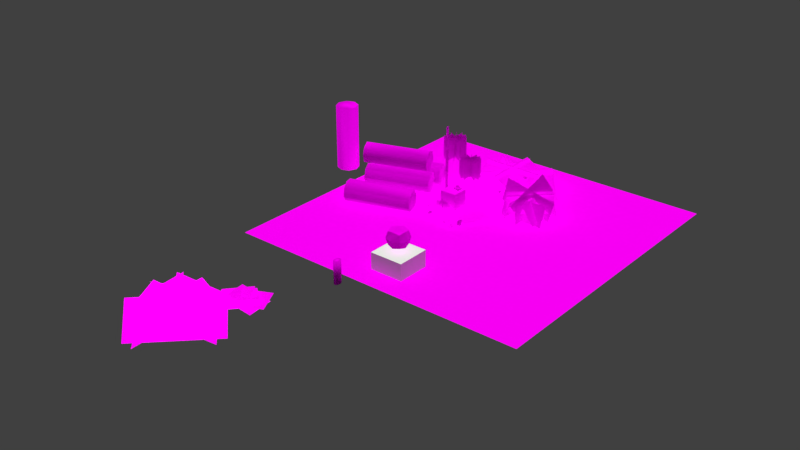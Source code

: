 # Source: core_flora_windblown.blend  (saved by Blender 2.79.0; exported with 4.5.12 LTS)
import bpy
from mathutils import Matrix  # noqa: F401  (used for matrix-valued properties, if any)

bpy.ops.wm.read_factory_settings(use_empty=True)
scene = bpy.context.scene
scene.name = 'Scene'

# ---- collections
col_collection_1 = bpy.data.collections.new('Collection 1'); scene.collection.children.link(col_collection_1)

# ---- images (referenced by path relative to the original .blend; pixels are not part of the script)
import os
ASSET_DIR = os.environ.get("B2B_ASSET_DIR", "")  # directory of the original .blend (textures are referenced by path, not embedded)
HERE = os.path.dirname(os.path.abspath(__file__))  # packed textures are extracted next to this script under _unpacked/

def load_image(name, relpath, width, height, colorspace="sRGB"):
    """Load a texture the original file referenced (path relative to the .blend, or extracted next to this script)."""
    p = next((c for c in (os.path.join(HERE, relpath), os.path.join(ASSET_DIR, relpath)) if relpath and os.path.exists(c)), "")
    if p:
        img = bpy.data.images.load(p, check_existing=True)
        img.name = name
    else:  # same state as the original file: an image datablock whose file is absent (Cycles renders it pink)
        img = bpy.data.images.new(name, width, height)
        img.source = "FILE"
        img.filepath = "//" + (relpath or name)
    img.colorspace_settings.name = colorspace
    return img
img_berry = load_image('Berry', 'red_berry.psd', 1024, 1024, 'sRGB')
img_grounddrygrass = load_image('GroundDryGrass', 'plant_water_dead.jpg', 1024, 1024, 'sRGB')
img_core_nature_kit_psd_001 = load_image('core_nature_kit.psd.001', 'core_nature_kit.psd', 1024, 1024, 'sRGB')
img_windblow = load_image('Windblow', 'feather_wand.psd', 1024, 1024, 'sRGB')
img_chain = load_image('Chain', 'chain.psd', 1024, 1024, 'sRGB')
img_crate = load_image('Crate', 'crate_side.psd', 1024, 1024, 'sRGB')
img_pinecone_psd_001 = load_image('pinecone.psd.001', 'pinecone.psd', 1024, 1024, 'sRGB')
img_core_nature_static_psd_001 = load_image('core_nature_static.psd.001', 'core_nature_static.psd', 1024, 1024, 'sRGB')
img_treebark = load_image('TreeBark', 'tree_oak_bark.psd', 1024, 1024, 'sRGB')
img_treerings = load_image('TreeRings', 'tree_rings.psd', 1024, 1024, 'sRGB')
img_core_nature_kit_psd_003 = load_image('core_nature_kit.psd.003', 'core_nature_kit.psd', 1024, 1024, 'sRGB')
img_core_nature_kit_psd_002 = load_image('core_nature_kit.psd.002', 'core_nature_kit.psd', 1024, 1024, 'sRGB')

# ---- materials (node trees are filled in below, after node groups)
mat_berry = bpy.data.materials.new('Berry')
mat_berry.alpha_threshold = 0.0
mat_berry.roughness = 0.5
mat_forestfloor = bpy.data.materials.new('ForestFloor')
mat_forestfloor.alpha_threshold = 0.0
mat_forestfloor.roughness = 0.5
mat_coreleaf_001 = bpy.data.materials.new('CoreLeaf.001')
mat_coreleaf_001.alpha_threshold = 0.0
mat_coreleaf_001.roughness = 0.5
mat_featherwandflower_001 = bpy.data.materials.new('FeatherWandFlower.001')
mat_featherwandflower_001.alpha_threshold = 0.0
mat_featherwandflower_001.roughness = 0.5
mat_chain = bpy.data.materials.new('Chain')
mat_chain.alpha_threshold = 0.0
mat_chain.diffuse_color = (0.8, 0.03095, 0.03832, 1.0)
mat_chain.specular_color = (1.0, 0.3026, 0.01843)
mat_chain.roughness = 0.5
mat_crate = bpy.data.materials.new('Crate')
mat_crate.alpha_threshold = 0.0
mat_crate.roughness = 0.5
mat_treepinecone = bpy.data.materials.new('TreePinecone')
mat_treepinecone.alpha_threshold = 0.0
mat_treepinecone.roughness = 0.5
mat_corenaturestatic = bpy.data.materials.new('CoreNatureStatic')
mat_corenaturestatic.alpha_threshold = 0.0
mat_corenaturestatic.roughness = 0.5
mat_treeoakbarkmat = bpy.data.materials.new('TreeOakBarkMat')
mat_treeoakbarkmat.alpha_threshold = 0.0
mat_treeoakbarkmat.roughness = 0.5
mat_treerings = bpy.data.materials.new('TreeRings')
mat_treerings.alpha_threshold = 0.0
mat_treerings.roughness = 0.5
mat_coreleaf = bpy.data.materials.new('CoreLeaf')
mat_coreleaf.alpha_threshold = 0.0
mat_coreleaf.roughness = 0.5
mat_coreleaf_002 = bpy.data.materials.new('CoreLeaf.002')
mat_coreleaf_002.alpha_threshold = 0.0
mat_coreleaf_002.roughness = 0.5
mat_material = bpy.data.materials.new('Material')
mat_material.alpha_threshold = 0.0
mat_material.roughness = 0.5

# ---- material node trees
mat_berry.use_nodes = True; mat_berry.node_tree.nodes.clear()
_N = mat_berry.node_tree.nodes; _L = mat_berry.node_tree.links
n0 = _N.new('ShaderNodeOutputMaterial'); n0.name = 'Material Output'; n0.location = (300, 300)
n1 = _N.new('ShaderNodeBsdfDiffuse'); n1.name = 'Diffuse BSDF'; n1.location = (10, 300)
n2 = _N.new('ShaderNodeTexImage'); n2.name = 'Image Texture'; n2.location = (-225, 318)
n2.width = 140
n2.image = img_berry
_L.new(n1.outputs[0], n0.inputs[0])
_L.new(n2.outputs[0], n1.inputs[0])
n0.is_active_output = True
mat_forestfloor.use_nodes = True; mat_forestfloor.node_tree.nodes.clear()
_N = mat_forestfloor.node_tree.nodes; _L = mat_forestfloor.node_tree.links
n0 = _N.new('ShaderNodeOutputMaterial'); n0.name = 'Material Output'; n0.location = (300, 300)
n1 = _N.new('ShaderNodeBsdfDiffuse'); n1.name = 'Diffuse BSDF'; n1.location = (10, 300)
n2 = _N.new('ShaderNodeTexImage'); n2.name = 'Image Texture'; n2.location = (-238, 346)
n2.width = 140
n2.image = img_grounddrygrass
_L.new(n1.outputs[0], n0.inputs[0])
_L.new(n2.outputs[0], n1.inputs[0])
n0.is_active_output = True
mat_coreleaf_001.use_nodes = True; mat_coreleaf_001.node_tree.nodes.clear()
_N = mat_coreleaf_001.node_tree.nodes; _L = mat_coreleaf_001.node_tree.links
n0 = _N.new('ShaderNodeBsdfDiffuse'); n0.name = 'Diffuse BSDF'; n0.location = (124, 248)
n1 = _N.new('ShaderNodeBsdfTransparent'); n1.name = 'Transparent BSDF'; n1.location = (126, 119)
n2 = _N.new('ShaderNodeOutputMaterial'); n2.name = 'Material Output'; n2.location = (508, 103)
n3 = _N.new('ShaderNodeMixShader'); n3.name = 'Mix Shader'; n3.location = (320, 107)
n4 = _N.new('ShaderNodeTexImage'); n4.name = 'Image Texture'; n4.location = (-79, 241)
n4.width = 138
n4.image = img_core_nature_kit_psd_001
_L.new(n4.outputs[0], n0.inputs[0])
_L.new(n1.outputs[0], n3.inputs[1])
_L.new(n0.outputs[0], n3.inputs[2])
_L.new(n3.outputs[0], n2.inputs[0])
_L.new(n4.outputs[1], n3.inputs[0])
n2.is_active_output = True
mat_featherwandflower_001.use_nodes = True; mat_featherwandflower_001.node_tree.nodes.clear()
_N = mat_featherwandflower_001.node_tree.nodes; _L = mat_featherwandflower_001.node_tree.links
n0 = _N.new('ShaderNodeBsdfDiffuse'); n0.name = 'Diffuse BSDF'; n0.location = (-105, 258)
n1 = _N.new('ShaderNodeOutputMaterial'); n1.name = 'Material Output'; n1.location = (354, 34)
n2 = _N.new('ShaderNodeTexImage'); n2.name = 'Image Texture'; n2.location = (-353, 222)
n2.width = 140
n2.image = img_windblow
n3 = _N.new('ShaderNodeBsdfTransparent'); n3.name = 'Transparent BSDF'; n3.location = (-76, -8)
n4 = _N.new('ShaderNodeMixShader'); n4.name = 'Mix Shader'; n4.location = (141, 50)
_L.new(n2.outputs[0], n0.inputs[0])
_L.new(n3.outputs[0], n4.inputs[1])
_L.new(n4.outputs[0], n1.inputs[0])
_L.new(n0.outputs[0], n4.inputs[2])
_L.new(n2.outputs[1], n4.inputs[0])
n1.is_active_output = True
mat_chain.use_nodes = True; mat_chain.node_tree.nodes.clear()
_N = mat_chain.node_tree.nodes; _L = mat_chain.node_tree.links
n0 = _N.new('ShaderNodeMixShader'); n0.name = 'Mix Shader'; n0.location = (205, 89)
n1 = _N.new('ShaderNodeTexImage'); n1.name = 'Image Texture'; n1.location = (-238, 312)
n1.width = 140
n1.image = img_chain
n2 = _N.new('ShaderNodeBsdfDiffuse'); n2.name = 'Diffuse BSDF'; n2.location = (-15, 369)
n3 = _N.new('ShaderNodeOutputMaterial'); n3.name = 'Material Output'; n3.location = (437, 222)
n4 = _N.new('ShaderNodeBsdfTransparent'); n4.name = 'Transparent BSDF'; n4.location = (-37, 37)
_L.new(n1.outputs[0], n2.inputs[0])
_L.new(n1.outputs[1], n0.inputs[0])
_L.new(n2.outputs[0], n0.inputs[2])
_L.new(n0.outputs[0], n3.inputs[0])
_L.new(n4.outputs[0], n0.inputs[1])
n3.is_active_output = True
mat_crate.use_nodes = True; mat_crate.node_tree.nodes.clear()
_N = mat_crate.node_tree.nodes; _L = mat_crate.node_tree.links
n0 = _N.new('ShaderNodeOutputMaterial'); n0.name = 'Material Output'; n0.location = (300, 300)
n1 = _N.new('ShaderNodeBsdfDiffuse'); n1.name = 'Diffuse BSDF'; n1.location = (10, 300)
n2 = _N.new('ShaderNodeTexImage'); n2.name = 'Image Texture'; n2.location = (-253, 304)
n2.width = 140
n2.image = img_crate
_L.new(n1.outputs[0], n0.inputs[0])
_L.new(n2.outputs[0], n1.inputs[0])
n0.is_active_output = True
mat_treepinecone.use_nodes = True; mat_treepinecone.node_tree.nodes.clear()
_N = mat_treepinecone.node_tree.nodes; _L = mat_treepinecone.node_tree.links
n0 = _N.new('ShaderNodeBsdfDiffuse'); n0.name = 'Diffuse BSDF'; n0.location = (-105, 258)
n1 = _N.new('ShaderNodeOutputMaterial'); n1.name = 'Material Output'; n1.location = (354, 34)
n2 = _N.new('ShaderNodeTexImage'); n2.name = 'Image Texture'; n2.location = (-353, 222)
n2.width = 140
n2.image = img_pinecone_psd_001
n3 = _N.new('ShaderNodeBsdfTransparent'); n3.name = 'Transparent BSDF'; n3.location = (-76, -8)
n4 = _N.new('ShaderNodeMixShader'); n4.name = 'Mix Shader'; n4.location = (141, 50)
_L.new(n2.outputs[0], n0.inputs[0])
_L.new(n3.outputs[0], n4.inputs[1])
_L.new(n4.outputs[0], n1.inputs[0])
_L.new(n0.outputs[0], n4.inputs[2])
_L.new(n2.outputs[1], n4.inputs[0])
n1.is_active_output = True
mat_corenaturestatic.use_nodes = True; mat_corenaturestatic.node_tree.nodes.clear()
_N = mat_corenaturestatic.node_tree.nodes; _L = mat_corenaturestatic.node_tree.links
n0 = _N.new('ShaderNodeOutputMaterial'); n0.name = 'Material Output'; n0.location = (300, 300)
n1 = _N.new('ShaderNodeBsdfDiffuse'); n1.name = 'Diffuse BSDF'; n1.location = (-145, 313)
n2 = _N.new('ShaderNodeBsdfTransparent'); n2.name = 'Transparent BSDF'; n2.location = (-140, 18)
n3 = _N.new('ShaderNodeTexImage'); n3.name = 'Image Texture'; n3.location = (-348, 300)
n3.width = 140
n3.image = img_core_nature_static_psd_001
n4 = _N.new('ShaderNodeMixShader'); n4.name = 'Mix Shader'; n4.location = (37, 153)
_L.new(n3.outputs[0], n1.inputs[0])
_L.new(n2.outputs[0], n4.inputs[1])
_L.new(n1.outputs[0], n4.inputs[2])
_L.new(n3.outputs[1], n4.inputs[0])
_L.new(n4.outputs[0], n0.inputs[0])
n0.is_active_output = True
mat_treeoakbarkmat.use_nodes = True; mat_treeoakbarkmat.node_tree.nodes.clear()
_N = mat_treeoakbarkmat.node_tree.nodes; _L = mat_treeoakbarkmat.node_tree.links
n0 = _N.new('ShaderNodeOutputMaterial'); n0.name = 'Material Output'; n0.location = (300, 300)
n1 = _N.new('ShaderNodeBsdfDiffuse'); n1.name = 'Diffuse BSDF'; n1.location = (10, 300)
n2 = _N.new('ShaderNodeTexImage'); n2.name = 'Image Texture'; n2.location = (-245, 290)
n2.width = 140
n2.image = img_treebark
_L.new(n1.outputs[0], n0.inputs[0])
_L.new(n2.outputs[0], n1.inputs[0])
n0.is_active_output = True
mat_treerings.use_nodes = True; mat_treerings.node_tree.nodes.clear()
_N = mat_treerings.node_tree.nodes; _L = mat_treerings.node_tree.links
n0 = _N.new('ShaderNodeOutputMaterial'); n0.name = 'Material Output'; n0.location = (300, 300)
n1 = _N.new('ShaderNodeBsdfDiffuse'); n1.name = 'Diffuse BSDF'; n1.location = (10, 300)
n2 = _N.new('ShaderNodeTexImage'); n2.name = 'Image Texture'; n2.location = (-219, 337)
n2.width = 140
n2.image = img_treerings
_L.new(n1.outputs[0], n0.inputs[0])
_L.new(n2.outputs[0], n1.inputs[0])
n0.is_active_output = True
mat_coreleaf.use_nodes = True; mat_coreleaf.node_tree.nodes.clear()
_N = mat_coreleaf.node_tree.nodes; _L = mat_coreleaf.node_tree.links
n0 = _N.new('ShaderNodeBsdfDiffuse'); n0.name = 'Diffuse BSDF'; n0.location = (124, 248)
n1 = _N.new('ShaderNodeBsdfTransparent'); n1.name = 'Transparent BSDF'; n1.location = (126, 119)
n2 = _N.new('ShaderNodeOutputMaterial'); n2.name = 'Material Output'; n2.location = (508, 103)
n3 = _N.new('ShaderNodeMixShader'); n3.name = 'Mix Shader'; n3.location = (320, 107)
n4 = _N.new('ShaderNodeTexImage'); n4.name = 'Image Texture'; n4.location = (-79, 241)
n4.width = 138
n4.image = img_core_nature_kit_psd_003
_L.new(n4.outputs[0], n0.inputs[0])
_L.new(n1.outputs[0], n3.inputs[1])
_L.new(n0.outputs[0], n3.inputs[2])
_L.new(n3.outputs[0], n2.inputs[0])
_L.new(n4.outputs[1], n3.inputs[0])
n2.is_active_output = True
mat_coreleaf_002.use_nodes = True; mat_coreleaf_002.node_tree.nodes.clear()
_N = mat_coreleaf_002.node_tree.nodes; _L = mat_coreleaf_002.node_tree.links
n0 = _N.new('ShaderNodeBsdfDiffuse'); n0.name = 'Diffuse BSDF'; n0.location = (124, 248)
n1 = _N.new('ShaderNodeBsdfTransparent'); n1.name = 'Transparent BSDF'; n1.location = (126, 119)
n2 = _N.new('ShaderNodeOutputMaterial'); n2.name = 'Material Output'; n2.location = (508, 103)
n3 = _N.new('ShaderNodeMixShader'); n3.name = 'Mix Shader'; n3.location = (320, 107)
n4 = _N.new('ShaderNodeTexImage'); n4.name = 'Image Texture'; n4.location = (-79, 241)
n4.width = 138
n4.image = img_core_nature_kit_psd_002
_L.new(n4.outputs[0], n0.inputs[0])
_L.new(n1.outputs[0], n3.inputs[1])
_L.new(n0.outputs[0], n3.inputs[2])
_L.new(n3.outputs[0], n2.inputs[0])
_L.new(n4.outputs[1], n3.inputs[0])
n2.is_active_output = True
mat_material.use_nodes = True; mat_material.node_tree.nodes.clear()
_N = mat_material.node_tree.nodes; _L = mat_material.node_tree.links
n0 = _N.new('ShaderNodeOutputMaterial'); n0.name = 'Material Output'; n0.location = (300, 300)
n1 = _N.new('ShaderNodeBsdfDiffuse'); n1.name = 'Diffuse BSDF'; n1.location = (10, 300)
_L.new(n1.outputs[0], n0.inputs[0])
n0.is_active_output = True

# ---- world
world_world = bpy.data.worlds.new('World'); scene.world = world_world
world_world.color = (0.05088, 0.05088, 0.05088)
world_world.use_sun_shadow = False
world_world.sun_shadow_jitter_overblur = 0.0
world_world.cycles.sampling_method = 'MANUAL'

# ---- lights
light_sun = bpy.data.lights.new('Sun', 'SUN')
light_sun.color = (0.9107, 1.0, 0.8795)
light_sun.transmission_factor = 0.0
light_sun.use_shadow = False
light_sun.angle = 0.5442
light_sun.energy = 3.0
light_sun.shadow_buffer_clip_start = 0.5
light_sun.shadow_soft_size = 0.279
light_sun.shadow_cascade_max_distance = 1000.0

# ---- meshes
me_cube_002 = bpy.data.meshes.new('Cube.002')
me_cube_002.from_pydata([(-1.5, -1.5, -1.5), (-1.5, -1.5, 1.5), (-1.5, 1.5, -1.5), (-1.5, 1.5, 1.5), (1.5, -1.5, -1.5), (1.5, -1.5, 1.5), (1.5, 1.5, -1.5), (1.5, 1.5, 1.5)], [], [(0, 1, 3, 2), (2, 3, 7, 6), (6, 7, 5, 4), (4, 5, 1, 0), (2, 6, 4, 0), (7, 3, 1, 5)])
me_cube_002.use_remesh_preserve_volume = False
me_cube_002.use_remesh_preserve_attributes = False
me_cube_002.use_mirror_vertex_groups = False
me_cube_002.update()
me_roundcube_002 = bpy.data.meshes.new('Roundcube.002')
me_roundcube_002.from_pydata([(0.5774, 0.5774, -0.5774), (0.0, 0.7071, -0.7071), (0.7071, 0.7071, 0.0), (0.0, 1.0, 0.0), (-0.5774, 0.5774, -0.5774), (-0.7071, 0.0, -0.7071), (-0.7071, 0.7071, 0.0), (-1.0, 0.0, 0.0), (-0.5774, -0.5774, -0.5774), (0.0, -0.7071, -0.7071), (-0.7071, -0.7071, 0.0), (0.0, -1.0, 0.0), (0.5774, -0.5774, -0.5774), (0.7071, 0.0, -0.7071), (0.7071, -0.7071, 0.0), (1.0, 0.0, 0.0), (0.0, 0.0, -1.0), (0.5774, 0.5774, 0.5774), (0.0, 0.7071, 0.7071), (-0.5774, 0.5774, 0.5774), (0.7071, 0.0, 0.7071), (0.0, 0.0, 1.0), (-0.7071, 0.0, 0.7071), (0.5774, -0.5774, 0.5774), (0.0, -0.7071, 0.7071), (-0.5774, -0.5774, 0.5774)], [], [(0, 1, 3, 2), (1, 4, 6, 3), (2, 3, 18, 17), (3, 6, 19, 18), (4, 5, 7, 6), (5, 8, 10, 7), (6, 7, 22, 19), (7, 10, 25, 22), (8, 9, 11, 10), (9, 12, 14, 11), (10, 11, 24, 25), (11, 14, 23, 24), (12, 13, 15, 14), (13, 0, 2, 15), (14, 15, 20, 23), (15, 2, 17, 20), (12, 9, 16, 13), (9, 8, 5, 16), (13, 16, 1, 0), (16, 5, 4, 1), (17, 18, 21, 20), (18, 19, 22, 21), (20, 21, 24, 23), (21, 22, 25, 24)])
_uv = me_roundcube_002.uv_layers.new(name='FinalBake')
_uv.uv.foreach_set('vector', [0.2939, 0.3727, 0.3477, 0.4403, 0.2599, 0.4857, 0.2096, 0.4066, 0.3477, 0.4403, 0.3853, 0.5163, 0.3103, 0.5648, 0.2599, 0.4857, 0.2096, 0.4066, 0.2599, 0.4857, 0.1722, 0.5311, 0.1346, 0.4551, 0.2599, 0.4857, 0.3103, 0.5648, 0.226, 0.5987, 0.1722, 0.5311, 0.3853, 0.5163, 0.5073, 0.5461, 0.3908, 0.6913, 0.3103, 0.5648, 0.5075, 0.5461, 0.6208, 0.4956, 0.7048, 0.5301, 0.6529, 0.6682, 0.3103, 0.5648, 0.3908, 0.6913, 0.193, 0.7087, 0.226, 0.5987, 0.6529, 0.6682, 0.7048, 0.5301, 0.7948, 0.5487, 0.8507, 0.6508, 0.6208, 0.4956, 0.6414, 0.4145, 0.7372, 0.4437, 0.7048, 0.5301, 0.6414, 0.4145, 0.6797, 0.3388, 0.7697, 0.3574, 0.7372, 0.4437, 0.7048, 0.5301, 0.7372, 0.4437, 0.833, 0.473, 0.7948, 0.5487, 0.7372, 0.4437, 0.7697, 0.3574, 0.8537, 0.3919, 0.833, 0.473, 0.6797, 0.3388, 0.6237, 0.2366, 0.8215, 0.2192, 0.7697, 0.3574, 0.3269, 0.2627, 0.2939, 0.3727, 0.2096, 0.4066, 0.1291, 0.2801, 0.7697, 0.3574, 0.8215, 0.2192, 0.967, 0.3414, 0.8537, 0.3919, 0.1291, 0.2801, 0.2096, 0.4066, 0.1346, 0.4551, 0.01258, 0.4253, 0.6797, 0.3388, 0.6414, 0.4145, 0.4882, 0.3677, 0.6237, 0.2366, 0.6414, 0.4145, 0.6208, 0.4956, 0.5075, 0.5461, 0.4882, 0.3677, 0.3269, 0.2627, 0.488, 0.3677, 0.3477, 0.4403, 0.2939, 0.3727, 0.488, 0.3677, 0.5073, 0.5461, 0.3853, 0.5163, 0.3477, 0.4403, 0.1346, 0.4551, 0.1722, 0.5311, 0.03188, 0.6037, 0.01258, 0.4253, 0.1722, 0.5311, 0.226, 0.5987, 0.193, 0.7087, 0.03188, 0.6037, 0.967, 0.3414, 0.9863, 0.5197, 0.833, 0.473, 0.8537, 0.3919, 0.9863, 0.5197, 0.8507, 0.6508, 0.7948, 0.5487, 0.833, 0.473])
_uv.active_render = True
_uv = me_roundcube_002.uv_layers.new(name='S1')
_uv.uv.foreach_set('vector', [0.7082, 0.1833, 0.7571, 0.1344, 0.8675, 0.4008, 0.7571, 0.4008, 0.3477, 0.4403, 0.3853, 0.5163, 0.3103, 0.5648, 0.2599, 0.4857, 0.7571, 0.4008, 0.8675, 0.4008, 0.7571, 0.6672, 0.7082, 0.6183, 0.2599, 0.4857, 0.3103, 0.5648, 0.226, 0.5987, 0.1722, 0.5311, 0.3853, 0.5163, 0.5073, 0.5461, 0.3908, 0.6913, 0.3103, 0.5648, 0.5075, 0.5461, 0.6208, 0.4956, 0.7048, 0.5301, 0.6529, 0.6682, 0.3103, 0.5648, 0.3908, 0.6913, 0.193, 0.7087, 0.226, 0.5987, 0.6529, 0.6682, 0.7048, 0.5301, 0.7948, 0.5487, 0.8507, 0.6508, 0.6208, 0.4956, 0.6414, 0.4145, 0.7372, 0.4437, 0.7048, 0.5301, 0.2243, 0.1344, 0.2732, 0.1833, 0.2243, 0.4008, 0.1139, 0.4008, 0.7048, 0.5301, 0.7372, 0.4437, 0.833, 0.473, 0.7948, 0.5487, 0.1139, 0.4008, 0.2243, 0.4008, 0.2732, 0.6183, 0.2243, 0.6672, 0.2732, 0.1833, 0.4907, 0.1344, 0.4907, 0.4008, 0.2243, 0.4008, 0.4907, 0.1344, 0.7082, 0.1833, 0.7571, 0.4008, 0.4907, 0.4008, 0.2243, 0.4008, 0.4907, 0.4008, 0.4907, 0.6672, 0.2732, 0.6183, 0.4907, 0.4008, 0.7571, 0.4008, 0.7082, 0.6183, 0.4907, 0.6672, 0.2732, 0.1833, 0.2243, 0.1344, 0.4907, 0.02402, 0.4907, 0.1344, 0.6414, 0.4145, 0.6208, 0.4956, 0.5075, 0.5461, 0.4882, 0.3677, 0.4907, 0.1344, 0.4907, 0.02402, 0.7571, 0.1344, 0.7082, 0.1833, 0.488, 0.3677, 0.5073, 0.5461, 0.3853, 0.5163, 0.3477, 0.4403, 0.7082, 0.6183, 0.7571, 0.6672, 0.4907, 0.7776, 0.4907, 0.6672, 0.1722, 0.5311, 0.226, 0.5987, 0.193, 0.7087, 0.03188, 0.6037, 0.4907, 0.6672, 0.4907, 0.7776, 0.2243, 0.6672, 0.2732, 0.6183, 0.9863, 0.5197, 0.8507, 0.6508, 0.7948, 0.5487, 0.833, 0.473])
me_roundcube_002.materials.append(mat_berry)
me_roundcube_002.use_remesh_preserve_volume = False
me_roundcube_002.use_remesh_preserve_attributes = False
me_roundcube_002.use_mirror_vertex_groups = False
me_roundcube_002.update()
me_roundcube = bpy.data.meshes.new('Roundcube')
me_roundcube.from_pydata([(0.08308, 0.08308, -0.1235), (2.588e-09, 0.1106, -0.1364), (0.1273, 0.1057, -0.01381), (-0.001988, 0.1549, -0.02057), (-0.08308, 0.08308, -0.1235), (-0.1191, 3.61e-09, -0.1359), (-0.1081, 0.1104, -0.003368), (-0.1655, -0.001952, -0.01533), (-0.08308, -0.08308, -0.1235), (2.588e-09, -0.1106, -0.1364), (-0.1303, -0.1303, 6.293e-09), (2.051e-09, -0.1701, -0.01565), (0.08308, -0.08308, -0.1235), (0.1191, 3.61e-09, -0.1359), (0.1303, -0.1303, 6.293e-09), (0.1701, 3.157e-09, -0.01565), (2.051e-09, 3.157e-09, -0.192), (0.08909, 0.07665, 0.08781), (-0.009998, 0.1159, 0.1132), (-0.1091, 0.07665, 0.08781), (0.1284, -0.02244, 0.1132), (-0.009998, -0.02244, 0.1711), (-0.1354, -0.01722, 0.115), (0.08909, -0.1215, 0.08781), (-0.01354, -0.145, 0.1045), (-0.1062, -0.117, 0.07851)], [], [(0, 1, 3, 2), (1, 4, 6, 3), (2, 3, 18, 17), (3, 6, 19, 18), (4, 5, 7, 6), (5, 8, 10, 7), (6, 7, 22, 19), (7, 10, 25, 22), (8, 9, 11, 10), (9, 12, 14, 11), (10, 11, 24, 25), (11, 14, 23, 24), (12, 13, 15, 14), (13, 0, 2, 15), (14, 15, 20, 23), (15, 2, 17, 20), (12, 9, 16, 13), (9, 8, 5, 16), (13, 16, 1, 0), (16, 5, 4, 1), (17, 18, 21, 20), (18, 19, 22, 21), (20, 21, 24, 23), (21, 22, 25, 24)])
me_roundcube.polygons.foreach_set('use_smooth', [True] * 24)
_uv = me_roundcube.uv_layers.new(name='UVMap')
_uv.uv.foreach_set('vector', [0.4517, 0.1861, 0.5615, 0.2363, 0.4938, 0.3693, 0.3492, 0.3224, 0.5615, 0.2363, 0.6753, 0.2787, 0.6274, 0.4375, 0.4938, 0.3693, 0.3492, 0.3224, 0.4938, 0.3693, 0.4189, 0.5163, 0.2904, 0.4571, 0.4938, 0.3693, 0.6274, 0.4375, 0.5524, 0.5655, 0.4189, 0.5163, 0.6753, 0.2787, 0.8336, 0.2435, 0.8561, 0.4893, 0.6274, 0.4375, 0.3898, 0.05202, 0.4639, 0.1843, 0.3606, 0.3218, 0.1663, 0.1981, 0.6274, 0.4375, 0.8561, 0.4893, 0.6433, 0.7282, 0.5524, 0.5655, 0.1663, 0.1981, 0.3606, 0.3218, 0.3012, 0.4577, 0.1034, 0.5018, 0.4639, 0.1843, 0.5747, 0.2349, 0.5063, 0.3691, 0.3606, 0.3218, 0.5747, 0.2349, 0.6895, 0.2777, 0.6411, 0.4379, 0.5063, 0.3691, 0.3606, 0.3218, 0.5063, 0.3691, 0.4308, 0.5174, 0.3012, 0.4577, 0.5063, 0.3691, 0.6411, 0.4379, 0.5654, 0.567, 0.4308, 0.5174, 0.6895, 0.2777, 0.8491, 0.2422, 0.8718, 0.4902, 0.6411, 0.4379, 0.3782, 0.05495, 0.4517, 0.1861, 0.3492, 0.3224, 0.1567, 0.1997, 0.6411, 0.4379, 0.8718, 0.4902, 0.6572, 0.7311, 0.5654, 0.567, 0.1567, 0.1997, 0.3492, 0.3224, 0.2904, 0.4571, 0.09429, 0.5009, 0.6895, 0.2777, 0.5747, 0.2349, 0.664, 0.05961, 0.8491, 0.2422, 0.5747, 0.2349, 0.4639, 0.1843, 0.3898, 0.05202, 0.664, 0.05961, 0.3782, 0.05495, 0.6501, 0.06247, 0.5615, 0.2363, 0.4517, 0.1861, 0.6501, 0.06247, 0.8336, 0.2435, 0.6753, 0.2787, 0.5615, 0.2363, 0.2904, 0.4571, 0.4189, 0.5163, 0.3109, 0.7282, 0.09429, 0.5009, 0.4189, 0.5163, 0.5524, 0.5655, 0.6433, 0.7282, 0.3109, 0.7282, 0.6572, 0.7311, 0.3219, 0.7311, 0.4308, 0.5174, 0.5654, 0.567, 0.3219, 0.7311, 0.1034, 0.5018, 0.3012, 0.4577, 0.4308, 0.5174])
me_roundcube.materials.append(mat_berry)
me_roundcube.use_remesh_preserve_volume = False
me_roundcube.use_remesh_preserve_attributes = False
me_roundcube.use_mirror_vertex_groups = False
me_roundcube.update()
me_plane_028 = bpy.data.meshes.new('Plane.028')
me_plane_028.from_pydata([(-1.0, -1.0, 0.0), (1.0, -1.0, 0.0), (-1.0, 1.0, 0.0), (1.0, 1.0, 0.0)], [], [(0, 1, 3, 2)])
_uv = me_plane_028.uv_layers.new(name='UVMap')
_uv.uv.foreach_set('vector', [-1.163, -1.163, 2.163, -1.163, 2.163, 2.163, -1.163, 2.163])
me_plane_028.materials.append(mat_forestfloor)
me_plane_028.use_remesh_preserve_volume = False
me_plane_028.use_remesh_preserve_attributes = False
me_plane_028.use_mirror_vertex_groups = False
me_plane_028.update()
me_bushhidemesh_001 = bpy.data.meshes.new('BushHideMesh.001')
me_bushhidemesh_001.from_pydata([(-0.06283, 3.359, 2.396), (3.215, -0.547, 2.396), (-1.593, 2.075, 4.393), (1.685, -1.831, 4.393), (-0.1365, -3.359, 2.396), (-3.414, 0.547, 2.396), (1.394, -2.075, 4.393), (-1.884, 1.831, 4.393), (3.259, -0.03683, 2.396), (-0.6467, -3.314, 2.396), (1.975, 1.493, 4.393), (-1.93, -1.784, 4.393), (2.45, -2.989, 1.396), (-2.649, -2.989, 1.396), (2.45, -0.9912, 3.393), (-2.649, -0.9912, 3.393), (-3.459, 0.03683, 2.396), (0.4473, 3.314, 2.396), (-2.175, -1.493, 4.393), (1.731, 1.784, 4.393), (2.889, 2.549, 1.396), (2.889, -2.549, 1.396), (0.8916, 2.549, 3.393), (0.8916, -2.549, 3.393), (-2.649, 2.989, 1.396), (2.45, 2.989, 1.396), (-2.649, 0.9912, 3.393), (2.45, 0.9912, 3.393), (2.794, 0.4928, 0.05316), (-1.112, -2.785, 0.05316), (3.446, -0.2847, 2.689), (-0.4596, -3.562, 2.689), (-3.662, 0.3599, 2.689), (-0.3844, -3.546, 2.689), (-2.884, 1.012, 0.05316), (0.3932, -2.893, 0.05316), (-3.088, -2.549, 1.396), (-3.088, 2.549, 1.396), (-1.091, -2.549, 3.393), (-1.091, 2.549, 3.393), (-0.5925, 2.893, 0.05316), (2.685, -1.012, 0.05316), (0.1851, 3.546, 2.689), (3.462, -0.3599, 2.689), (-2.993, -0.4928, 0.05316), (0.9127, 2.785, 0.05316), (-3.646, 0.2847, 2.689), (0.2603, 3.562, 2.689)], [], [(0, 2, 3, 1), (4, 6, 7, 5), (8, 10, 11, 9), (12, 14, 15, 13), (16, 18, 19, 17), (20, 22, 23, 21), (24, 26, 27, 25), (28, 30, 31, 29), (35, 33, 32, 34), (36, 38, 39, 37), (40, 42, 43, 41), (44, 46, 47, 45)])
me_bushhidemesh_001.polygons.foreach_set('use_smooth', [True] * 12)
_uv = me_bushhidemesh_001.uv_layers.new(name='UVMap')
_uv.uv.foreach_set('vector', [0.002169, 0.9378, 0.002169, 1.001, 0.1207, 1.001, 0.1207, 0.9378, 0.002169, 0.9378, 0.002169, 1.001, 0.1207, 1.001, 0.1207, 0.9378, 0.002169, 0.9378, 0.002169, 1.001, 0.1207, 1.001, 0.1207, 0.9378, 0.002169, 0.9378, 0.002169, 1.001, 0.1207, 1.001, 0.1207, 0.9378, 0.002169, 0.9378, 0.002169, 1.001, 0.1207, 1.001, 0.1207, 0.9378, 0.002169, 0.9378, 0.002169, 1.001, 0.1207, 1.001, 0.1207, 0.9378, 0.002169, 0.9378, 0.002169, 1.001, 0.1207, 1.001, 0.1207, 0.9378, 0.002169, 0.9378, 0.002169, 1.001, 0.1207, 1.001, 0.1207, 0.9378, 0.002169, 0.9378, 0.002169, 1.001, 0.1207, 1.001, 0.1207, 0.9378, 0.002169, 0.9378, 0.002169, 1.001, 0.1207, 1.001, 0.1207, 0.9378, 0.002169, 0.9378, 0.002169, 1.001, 0.1207, 1.001, 0.1207, 0.9378, 0.002169, 0.9378, 0.002169, 1.001, 0.1207, 1.001, 0.1207, 0.9378])
me_bushhidemesh_001.materials.append(mat_coreleaf_001)
me_bushhidemesh_001.use_remesh_preserve_volume = False
me_bushhidemesh_001.use_remesh_preserve_attributes = False
me_bushhidemesh_001.use_mirror_vertex_groups = False
me_bushhidemesh_001.update()
me_plane_024 = bpy.data.meshes.new('Plane.024')
me_plane_024.from_pydata([(1.0, 1.192e-07, -1.0), (-1.0, 1.192e-07, -1.0), (1.0, 0.0, 1.0), (-1.0, 0.0, 1.0), (1.192e-07, -1.0, -1.0), (5.96e-08, 1.0, -1.0), (5.96e-08, -1.0, 1.0), (1.243e-14, 1.0, 1.0), (-0.5, -0.866, -1.0), (0.5, 0.866, -1.0), (-0.5, -0.866, 1.0), (0.5, 0.866, 1.0), (0.866, -0.5, -1.0), (-0.866, 0.5, -1.0), (0.866, -0.5, 1.0), (-0.866, 0.5, 1.0), (0.866, 0.5, -1.0), (-0.866, -0.5, -1.0), (0.866, 0.5, 1.0), (-0.866, -0.5, 1.0), (-0.5, 0.866, -1.0), (0.5, -0.866, -1.0), (-0.5, 0.866, 1.0), (0.5, -0.866, 1.0)], [], [(3, 2, 0, 1), (7, 6, 4, 5), (11, 10, 8, 9), (15, 14, 12, 13), (19, 18, 16, 17), (23, 22, 20, 21)])
_uv = me_plane_024.uv_layers.new(name='UVMap')
_uv.uv.foreach_set('vector', [1.0, 1.0, 0.0, 0.9823, 0.0, 0.0, 1.0, 0.01771, 1.0, 1.0, 0.0, 0.9823, 0.0, 0.0, 1.0, 0.01771, 1.0, 1.0, 0.0, 0.9823, 0.0, 0.0, 1.0, 0.01771, 1.0, 1.0, 0.0, 0.9823, 0.0, 0.0, 1.0, 0.01771, 1.0, 1.0, 0.0, 0.9823, 0.0, 0.0, 1.0, 0.01771, 1.0, 1.0, 0.0, 0.9823, 0.0, 0.0, 1.0, 0.01771])
me_plane_024.materials.append(mat_featherwandflower_001)
me_plane_024.use_remesh_preserve_volume = False
me_plane_024.use_remesh_preserve_attributes = False
me_plane_024.use_mirror_vertex_groups = False
me_plane_024.update()
me_plane_002 = bpy.data.meshes.new('Plane.002')
me_plane_002.from_pydata([(-0.1408, -7.55e-08, 0.9974), (0.1408, -7.55e-08, 0.9974), (-0.1408, 7.55e-08, -1.003), (0.1408, 7.55e-08, -1.003), (-7.153e-08, 0.1408, 1.205), (-8.345e-08, -0.1408, 1.205), (8.345e-08, 0.1408, -0.7952), (7.153e-08, -0.1408, -0.7952), (-0.1408, -7.55e-08, 0.9974), (0.1408, -7.55e-08, 0.9974), (-0.1408, 7.55e-08, -1.003), (0.1408, 7.55e-08, -1.003), (-7.153e-08, 0.1408, 1.205), (-8.345e-08, -0.1408, 1.205), (8.345e-08, 0.1408, -0.7952), (7.153e-08, -0.1408, -0.7952)], [], [(0, 1, 3, 2), (4, 5, 7, 6), (8, 10, 11, 9), (12, 14, 15, 13)])
_uv = me_plane_002.uv_layers.new(name='UVMap')
_uv.uv.foreach_set('vector', [0.0, 1.0, 1.0, 1.0, 1.0, 0.0, 0.0, 0.0, 0.0, 1.0, 1.0, 1.0, 1.0, 0.0, 0.0, 0.0, 0.0, 1.0, 0.0, 0.0, 1.0, 0.0, 1.0, 1.0, 0.0, 1.0, 0.0, 0.0, 1.0, 0.0, 1.0, 1.0])
me_plane_002.materials.append(mat_chain)
me_plane_002.use_remesh_preserve_volume = False
me_plane_002.use_remesh_preserve_attributes = False
me_plane_002.use_mirror_vertex_groups = False
me_plane_002.update()
me_cube = bpy.data.meshes.new('Cube')
me_cube.from_pydata([(-0.6, -0.6, -1.0), (-0.6, -0.6, 0.2), (-0.6, 0.6, -1.0), (-0.6, 0.6, 0.2), (0.6, -0.6, -1.0), (0.6, -0.6, 0.2), (0.6, 0.6, -1.0), (0.6, 0.6, 0.2)], [], [(0, 1, 3, 2), (2, 3, 7, 6), (6, 7, 5, 4), (4, 5, 1, 0), (2, 6, 4, 0), (7, 3, 1, 5)])
_uv = me_cube.uv_layers.new(name='UVMap')
_uv.uv.foreach_set('vector', [0.0, 0.0, 0.0, 1.0, 1.0, 1.0, 1.0, 0.0, 1.0, 0.0, 1.0, 1.0, 0.0, 1.0, 0.0, 0.0, 1.0, 0.0, 1.0, 1.0, 0.0, 1.0, 0.0, 0.0, 1.0, 0.0, 1.0, 1.0, 0.0, 1.0, 0.0, 0.0, 0.0, 0.0, 1.0, 0.0, 1.0, 1.0, 0.0, 1.0, 1.0, 1.0, 0.0, 1.0, 0.0, 0.0, 1.0, 0.0])
me_cube.materials.append(mat_crate)
me_cube.use_remesh_preserve_volume = False
me_cube.use_remesh_preserve_attributes = False
me_cube.use_mirror_vertex_groups = False
me_cube.update()
me_plane_003 = bpy.data.meshes.new('Plane.003')
me_plane_003.from_pydata([(1.495e-08, -0.5086, 0.262), (1.458e-08, 0.003829, 0.201), (0.4438, -0.2524, 0.262), (0.4438, 0.26, 0.262), (-3.087e-08, 0.5162, 0.262), (-0.4438, 0.26, 0.262), (-0.4438, -0.2524, 0.262), (1.313e-08, -0.5065, 0.3278), (1.458e-08, 0.003829, -0.03635), (0.442, -0.2513, 0.3278), (0.442, 0.259, 0.3278), (-3.249e-08, 0.5142, 0.3278), (-0.442, 0.259, 0.3278), (-0.442, -0.2513, 0.3278), (-0.4905, -0.03109, 0.4674), (-0.3413, 0.4304, 0.4674), (0.2598, 0.4729, 0.4674), (0.4946, 0.03864, 0.4674), (0.3455, -0.4228, 0.4674), (0.001636, 0.003462, 0.1902), (-0.2557, -0.4654, 0.4674), (-0.02094, 0.3844, 0.6329), (0.3425, 0.2703, 0.6329), (0.3702, -0.2062, 0.6329), (0.02342, -0.3791, 0.6329), (-0.34, -0.2651, 0.6329), (0.002255, 0.002321, 0.2244), (-0.3677, 0.2114, 0.6329), (-0.1454, -0.218, 0.6814), (-0.2392, -0.002226, 0.6814), (-0.09233, 0.2182, 0.6814), (0.1483, 0.2229, 0.6814), (0.2421, 0.007152, 0.6814), (0.002049, -5.077e-05, 0.272), (0.09528, -0.2133, 0.6814), (-0.02094, 0.3844, 0.6329), (0.3425, 0.2703, 0.6329), (0.3702, -0.2062, 0.6329), (0.02342, -0.3791, 0.6329), (-0.34, -0.2651, 0.6329), (0.002255, 0.002321, 0.2244), (-0.3677, 0.2114, 0.6329), (-0.1522, -0.2283, 0.6833), (-0.2504, -0.002445, 0.6833), (-0.09671, 0.2283, 0.6833), (0.1552, 0.2332, 0.6833), (0.2534, 0.007371, 0.6833), (0.002049, -5.077e-05, 0.272), (0.09966, -0.2234, 0.6833), (-0.4905, -0.03109, 0.4674), (-0.3413, 0.4304, 0.4674), (0.2598, 0.4729, 0.4674), (0.4946, 0.03864, 0.4674), (0.3455, -0.4228, 0.4674), (0.001636, 0.003462, 0.1902), (-0.2557, -0.4654, 0.4674)], [], [(0, 2, 1), (2, 3, 1), (3, 4, 1), (5, 6, 1), (6, 0, 1), (4, 5, 1), (7, 8, 9), (9, 8, 10), (10, 8, 11), (12, 8, 13), (13, 8, 7), (11, 8, 12), (20, 18, 19), (18, 17, 19), (17, 16, 19), (15, 14, 19), (14, 20, 19), (16, 15, 19), (27, 25, 26), (25, 24, 26), (24, 23, 26), (22, 21, 26), (21, 27, 26), (23, 22, 26), (34, 32, 33), (32, 31, 33), (31, 30, 33), (29, 28, 33), (28, 34, 33), (30, 29, 33), (41, 40, 39), (39, 40, 38), (38, 40, 37), (36, 40, 35), (35, 40, 41), (37, 40, 36), (48, 47, 46), (46, 47, 45), (45, 47, 44), (43, 47, 42), (42, 47, 48), (44, 47, 43), (55, 54, 53), (53, 54, 52), (52, 54, 51), (50, 54, 49), (49, 54, 55), (51, 54, 50)])
me_plane_003.polygons.foreach_set('use_smooth', [True] * 48)
_uv = me_plane_003.uv_layers.new(name='UVMap')
_uv.uv.foreach_set('vector', [0.0, 0.752, 0.1289, 0.9707, 0.2559, 0.752, 0.1289, 0.9707, 0.3828, 0.9707, 0.2559, 0.752, 0.3828, 0.9707, 0.5117, 0.752, 0.2559, 0.752, 0.3828, 0.5312, 0.1289, 0.5312, 0.2559, 0.752, 0.1289, 0.5312, 0.0, 0.752, 0.2559, 0.752, 0.5117, 0.752, 0.3828, 0.5312, 0.2559, 0.752, 0.873, 0.5312, 0.7461, 0.7246, 0.6152, 0.5312, 0.6152, 0.5312, 0.7461, 0.7246, 0.4902, 0.752, 0.4902, 0.752, 0.7461, 0.7246, 0.6133, 0.9766, 0.873, 0.9746, 0.7461, 0.7246, 0.998, 0.7539, 0.998, 0.7539, 0.7461, 0.7246, 0.873, 0.5312, 0.6133, 0.9766, 0.7461, 0.7246, 0.873, 0.9746, 0.0, 0.752, 0.1289, 0.9707, 0.2559, 0.752, 0.1289, 0.9707, 0.3828, 0.9707, 0.2559, 0.752, 0.3828, 0.9707, 0.5117, 0.752, 0.2559, 0.752, 0.3828, 0.5312, 0.1289, 0.5312, 0.2559, 0.752, 0.1289, 0.5312, 0.0, 0.752, 0.2559, 0.752, 0.5117, 0.752, 0.3828, 0.5312, 0.2559, 0.752, 0.0, 0.752, 0.1289, 0.9707, 0.2559, 0.752, 0.1289, 0.9707, 0.3828, 0.9707, 0.2559, 0.752, 0.3828, 0.9707, 0.5117, 0.752, 0.2559, 0.752, 0.3828, 0.5312, 0.1289, 0.5312, 0.2559, 0.752, 0.1289, 0.5312, 0.0, 0.752, 0.2559, 0.752, 0.5117, 0.752, 0.3828, 0.5312, 0.2559, 0.752, 0.0, 0.752, 0.1289, 0.9707, 0.2559, 0.752, 0.1289, 0.9707, 0.3828, 0.9707, 0.2559, 0.752, 0.3828, 0.9707, 0.5117, 0.752, 0.2559, 0.752, 0.3828, 0.5312, 0.1289, 0.5312, 0.2559, 0.752, 0.1289, 0.5312, 0.0, 0.752, 0.2559, 0.752, 0.5117, 0.752, 0.3828, 0.5312, 0.2559, 0.752, -0.003906, 0.3594, 0.2422, 0.25, 0.2188, 0.5156, 0.2188, 0.5156, 0.2422, 0.25, 0.4609, 0.4062, 0.4609, 0.4062, 0.2422, 0.25, 0.4922, 0.1406, 0.2695, -0.01562, 0.2422, 0.25, 0.02734, 0.09375, 0.02734, 0.09375, 0.2422, 0.25, -0.003906, 0.3594, 0.4922, 0.1406, 0.2422, 0.25, 0.2695, -0.01562, -0.01562, 0.3359, 0.2422, 0.25, 0.1875, 0.5117, 0.1875, 0.5117, 0.2422, 0.25, 0.4414, 0.4258, 0.4414, 0.4258, 0.2422, 0.25, 0.5, 0.1641, 0.293, -0.01562, 0.2422, 0.25, 0.03906, 0.07031, 0.03906, 0.07031, 0.2422, 0.25, -0.01562, 0.3359, 0.5, 0.1641, 0.2422, 0.25, 0.293, -0.01562, 0.1523, 0.5078, 0.2461, 0.25, 0.4492, 0.4375, 0.4492, 0.4375, 0.2461, 0.25, 0.4922, 0.1914, 0.4922, 0.1914, 0.2461, 0.25, 0.3398, -0.007812, 0.04297, 0.0625, 0.2461, 0.25, 0.0, 0.3086, 0.0, 0.3086, 0.2461, 0.25, 0.1523, 0.5078, 0.3398, -0.007812, 0.2461, 0.25, 0.04297, 0.0625])
me_plane_003.materials.append(mat_treepinecone)
me_plane_003.use_remesh_preserve_volume = False
me_plane_003.use_remesh_preserve_attributes = False
me_plane_003.use_mirror_vertex_groups = False
me_plane_003.update()
me_cylinder_002 = bpy.data.meshes.new('Cylinder.002')
me_cylinder_002.from_pydata([(0.0, 1.0, -2.384e-07), (0.0, 1.0, 6.0), (0.7071, 0.7071, -2.384e-07), (0.7071, 0.7071, 6.0), (1.0, 0.0, -2.384e-07), (1.0, 0.0, 6.0), (0.7071, -0.7071, -2.384e-07), (0.7071, -0.7071, 6.0), (0.0, -1.0, -2.384e-07), (0.0, -1.0, 6.0), (-0.7071, -0.7071, -2.384e-07), (-0.7071, -0.7071, 6.0), (-1.0, 0.0, -2.384e-07), (-1.0, 0.0, 6.0), (-0.7071, 0.7071, -2.384e-07), (-0.7071, 0.7071, 6.0), (0.0, 1.0, -2.384e-07), (0.0, 1.0, 6.0), (0.7071, 0.7071, -2.384e-07), (0.7071, 0.7071, 6.0), (1.0, 0.0, -2.384e-07), (1.0, 0.0, 6.0), (1.0, 0.0, -2.384e-07), (0.7071, -0.7071, -2.384e-07), (0.0, -1.0, -2.384e-07)], [], [(0, 1, 3, 2), (2, 3, 5, 4), (4, 5, 7, 6), (6, 7, 9, 8), (8, 9, 11, 10), (10, 11, 13, 12), (12, 13, 15, 14), (14, 15, 1, 0), (1, 3, 19, 17), (5, 4, 20, 21), (4, 2, 18, 20), (0, 1, 17, 16), (2, 0, 16, 18), (3, 5, 21, 19), (8, 6, 23, 24), (6, 4, 22, 23), (19, 17, 15, 21), (9, 7, 13, 11), (15, 13, 7, 21), (16, 14, 24, 23), (10, 24, 14, 12), (16, 23, 22, 18)])
me_cylinder_002.polygons.foreach_set('use_smooth', [True] * 22)
me_cylinder_002.polygons.foreach_set('material_index', [1, 1, 1, 1, 1, 1, 1, 1, 1, 1, 1, 1, 1, 1, 1, 1, 2, 2, 2, 2, 2, 2])
_uv = me_cylinder_002.uv_layers.new(name='UVMap')
_uv.uv.foreach_set('vector', [1.0, 0.0, 1.0, 1.0, 0.4922, 1.0, 0.4922, 0.0, 0.4922, 0.0, 0.4922, 1.0, 7.111e-07, 1.0, 0.0, 0.0, 1.0, 0.0, 1.0, 1.0, 0.4916, 1.0, 0.4916, 0.0, 0.4916, 0.0, 0.4916, 1.0, 0.0, 1.0, 1.422e-06, 0.0, 1.0, 0.0001316, 1.0, 0.999, 0.4945, 1.0, 0.4945, 0.00109, 0.4945, 0.00109, 0.4945, 1.0, 1.234e-07, 0.9989, 0.0, 0.0, 1.0, 0.0, 1.0, 1.0, 0.5012, 1.0, 0.5012, 1.745e-07, 0.5012, 1.745e-07, 0.5012, 1.0, 1.974e-06, 1.0, 0.0, 1.745e-07, 0.0, 0.0, 0.0, 0.0, 0.0, 0.0, 0.0, 0.0, 0.0, 0.0, 0.0, 0.0, 0.0, 0.0, 0.0, 0.0, 0.0, 0.0, 0.0, 0.0, 0.0, 0.0, 0.0, 0.0, 0.0, 0.0, 0.0, 0.0, 0.0, 0.0, 0.0, 0.0, 0.0, 0.0, 0.0, 0.0, 0.0, 0.0, 0.0, 0.0, 0.0, 0.0, 0.0, 0.0, 0.0, 0.0, 0.0, 0.0, 0.0, 0.0, 0.0, 0.0, 0.0, 0.0, 0.0, 0.0, 0.0, 0.0, 0.0, 0.0, 0.0, 0.0, 0.0, 0.0, 0.8536, 0.8536, 0.5, 1.0, 0.1464, 0.8536, 1.0, 0.5, 0.5, 0.0, 0.8536, 0.1464, 0.0, 0.5, 0.1464, 0.1464, 0.1464, 0.8536, 0.0, 0.5, 0.8536, 0.1464, 1.0, 0.5, 0.5, 1.0, 0.1464, 0.8536, 0.5, 0.0, 0.8536, 0.1464, 0.1464, 0.1464, 0.5, 0.0, 0.1464, 0.8536, 0.0, 0.5, 0.5, 1.0, 0.8536, 0.1464, 1.0, 0.5, 0.8536, 0.8536])
me_cylinder_002.materials.append(mat_corenaturestatic)
me_cylinder_002.materials.append(mat_treeoakbarkmat)
me_cylinder_002.materials.append(mat_treerings)
me_cylinder_002.materials.append(mat_treepinecone)
me_cylinder_002.use_remesh_preserve_volume = False
me_cylinder_002.use_remesh_preserve_attributes = False
me_cylinder_002.use_mirror_vertex_groups = False
me_cylinder_002.update()
me_plane_011 = bpy.data.meshes.new('Plane.011')
me_plane_011.from_pydata([(-0.2667, -2.98e-08, -0.5074), (0.3041, -2.98e-08, -0.5074), (-0.2667, 2.98e-08, 0.1346), (0.3041, 2.98e-08, 0.1346), (-4.47e-08, -0.2962, -0.5074), (1.524e-16, 0.3337, -0.5074), (-6.963e-17, -0.2962, 0.1346), (4.47e-08, 0.3337, 0.1346)], [], [(0, 1, 3, 2), (4, 5, 7, 6)])
_uv = me_plane_011.uv_layers.new(name='UVMap')
_uv.uv.foreach_set('vector', [0.1287, 0.9692, 0.1516, 0.9692, 0.1516, 1.0, 0.1287, 1.0, 0.1287, 0.9692, 0.1516, 0.9692, 0.1516, 1.0, 0.1287, 1.0])
me_plane_011.materials.append(mat_corenaturestatic)
me_plane_011.use_remesh_preserve_volume = False
me_plane_011.use_remesh_preserve_attributes = False
me_plane_011.use_mirror_vertex_groups = False
me_plane_011.update()
me_plane_001 = bpy.data.meshes.new('Plane.001')
me_plane_001.from_pydata([(-1.205, -1.304, -0.07642), (1.312, -1.196, -0.05845), (-1.312, 1.213, -0.05398), (1.204, 1.321, -0.036), (-2.134, 0.9323, -0.1262), (-1.418, -1.482, -0.05174), (0.2811, 1.647, -0.1853), (0.9971, -0.7674, -0.1108), (0.5294, -0.9779, -0.01206), (1.416, 1.378, 0.08099), (-1.829, -0.09219, 0.01724), (-0.9426, 2.264, 0.1103), (0.3051, -2.47, -0.08629), (1.464, -0.2406, 0.09644), (-1.932, -1.316, 0.02216), (-0.7728, 0.9132, 0.2049)], [], [(0, 1, 3, 2), (4, 5, 7, 6), (8, 9, 11, 10), (12, 13, 15, 14)])
_uv = me_plane_001.uv_layers.new(name='UVMap')
_uv.uv.foreach_set('vector', [0.1255, 0.8117, 0.188, 0.8117, 0.188, 0.8742, 0.1255, 0.8742, 0.1255, 0.8117, 0.188, 0.8117, 0.188, 0.8742, 0.1255, 0.8742, 0.1255, 0.8117, 0.188, 0.8117, 0.188, 0.8742, 0.1255, 0.8742, 0.1255, 0.8117, 0.188, 0.8117, 0.188, 0.8742, 0.1255, 0.8742])
me_plane_001.materials.append(mat_coreleaf)
me_plane_001.use_remesh_preserve_volume = False
me_plane_001.use_remesh_preserve_attributes = False
me_plane_001.use_mirror_vertex_groups = False
me_plane_001.update()
me_plane = bpy.data.meshes.new('Plane')
me_plane.from_pydata([(0.181, 2.407, 0.1357), (-2.214, 1.304, 0.0006445), (1.278, 0.0088, 0.2609), (-1.116, -1.094, 0.1258), (-0.3159, -2.177, -0.04437), (1.485, -0.3169, 0.4744), (-2.205, -0.3328, -0.09834), (-0.4041, 1.527, 0.4204), (-1.557, 1.544, -0.3062), (-1.322, -0.9805, 0.4294), (1.059, 1.843, -0.1152), (1.294, -0.681, 0.6204), (2.024, -0.8988, -0.1933), (0.8188, 1.407, 0.2561), (-0.2758, -2.16, 0.1108), (-1.481, 0.146, 0.5602)], [], [(3, 2, 0, 1), (7, 6, 4, 5), (11, 10, 8, 9), (15, 14, 12, 13)])
_uv = me_plane.uv_layers.new(name='UVMap')
_uv.uv.foreach_set('vector', [0.1259, 0.8723, 0.0619, 0.8723, 0.0619, 0.8084, 0.1259, 0.8084, 0.1259, 0.8723, 0.0619, 0.8723, 0.0619, 0.8084, 0.1259, 0.8084, 0.1259, 0.8723, 0.0619, 0.8723, 0.0619, 0.8084, 0.1259, 0.8084, 0.1259, 0.8723, 0.0619, 0.8723, 0.0619, 0.8084, 0.1259, 0.8084])
me_plane.materials.append(mat_coreleaf)
me_plane.materials.append(mat_corenaturestatic)
me_plane.use_remesh_preserve_volume = False
me_plane.use_remesh_preserve_attributes = False
me_plane.use_mirror_vertex_groups = False
me_plane.update()
me_cube_001 = bpy.data.meshes.new('Cube.001')
me_cube_001.from_pydata([(-0.658, -2.0, 1.799), (-1.342, -2.0, -0.0802), (-0.658, 2.0, 1.799), (-1.342, 2.0, -0.0802), (0.3366, 1.994, 1.83), (1.464, 1.999, 0.1779), (0.536, -1.999, 1.954), (1.663, -1.994, 0.3016), (-2.0, 0.658, 1.799), (-2.0, 1.342, -0.0802), (2.0, 0.658, 1.799), (2.0, 1.342, -0.0802), (2.0, -0.658, 1.799), (2.0, -1.342, -0.0802), (-2.0, -0.658, 1.799), (-2.0, -1.342, -0.0802), (-1.217, -1.612, 2.212), (-2.256, -0.5728, 0.8555), (1.612, 1.217, 2.212), (0.5728, 2.256, 0.8555), (-0.5767, -2.067, 1.545), (-0.01945, -1.137, -0.1352), (0.3783, 1.188, 3.665), (0.9356, 2.119, 1.984), (-2.164, -0.126, 3.047), (-2.728, -0.09926, 0.7762), (2.375, 0.06675, 1.922), (1.811, 0.09346, -0.3492), (0.06231, 2.214, 1.896), (0.1133, 2.214, -0.3172), (0.06231, -2.214, 1.896), (0.1133, -2.214, -0.3172), (1.352, 1.5, 2.212), (2.297, 0.374, 0.8555), (-1.712, -1.071, 2.212), (-0.7672, -2.197, 0.8555)], [], [(0, 2, 3, 1), (4, 6, 7, 5), (8, 10, 11, 9), (12, 14, 15, 13), (16, 18, 19, 17), (20, 22, 23, 21), (24, 26, 27, 25), (28, 30, 31, 29), (32, 34, 35, 33)])
_uv = me_cube_001.uv_layers.new(name='UVMap')
_uv.uv.foreach_set('vector', [0.1206, 0.9368, 0.2457, 0.9368, 0.2457, 0.8742, 0.1206, 0.8742, 0.1206, 0.9368, 0.2457, 0.9368, 0.2457, 0.8742, 0.1206, 0.8742, 0.1206, 0.9368, 0.2457, 0.9368, 0.2457, 0.8742, 0.1206, 0.8742, 0.1206, 0.9368, 0.2457, 0.9368, 0.2457, 0.8742, 0.1206, 0.8742, 0.1206, 0.9368, 0.2457, 0.9368, 0.2457, 0.8742, 0.1206, 0.8742, 0.1206, 0.9368, 0.2457, 0.9368, 0.2457, 0.8742, 0.1206, 0.8742, 0.1206, 0.9368, 0.2457, 0.9368, 0.2457, 0.8742, 0.1206, 0.8742, 0.1206, 0.9368, 0.2457, 0.9368, 0.2457, 0.8742, 0.1206, 0.8742, 0.1206, 0.9368, 0.2457, 0.9368, 0.2457, 0.8742, 0.1206, 0.8742])
me_cube_001.materials.append(mat_coreleaf)
me_cube_001.use_remesh_preserve_volume = False
me_cube_001.use_remesh_preserve_attributes = False
me_cube_001.use_mirror_vertex_groups = False
me_cube_001.update()
me_cylinder = bpy.data.meshes.new('Cylinder')
me_cylinder.from_pydata([(-1.299e-08, 0.3679, 0.0), (-1.299e-08, 0.3679, 2.0), (0.1774, 0.2601, 0.0), (0.1774, 0.2601, 2.0), (0.2508, -1.51e-08, 0.0), (0.2508, -1.51e-08, 2.0), (0.1774, -0.2601, 0.0), (0.1774, -0.2601, 2.0), (-3.492e-08, -0.3679, 0.0), (-3.492e-08, -0.3679, 2.0), (-0.1774, -0.2601, 0.0), (-0.1774, -0.2601, 2.0), (-0.2508, 5.371e-09, 0.0), (-0.2508, 5.371e-09, 2.0), (-0.1774, 0.2601, 0.0), (-0.1774, 0.2601, 2.0)], [], [(0, 1, 3, 2), (2, 3, 5, 4), (4, 5, 7, 6), (6, 7, 9, 8), (8, 9, 11, 10), (10, 11, 13, 12), (3, 1, 15, 13, 11, 9, 7, 5), (12, 13, 15, 14), (14, 15, 1, 0), (0, 2, 4, 6, 8, 10, 12, 14)])
me_cylinder.polygons.foreach_set('use_smooth', [True] * 10)
_uv = me_cylinder.uv_layers.new(name='UVMap')
_uv.uv.foreach_set('vector', [0.03114, 0.8909, 0.03114, 0.9712, 0.01577, 0.9712, 0.01577, 0.8909, 0.01577, 0.8909, 0.01577, 0.9712, 0.0004059, 0.9712, 0.0004056, 0.8909, 0.1233, 0.8909, 0.1233, 0.9712, 0.108, 0.9712, 0.108, 0.8909, 0.108, 0.8909, 0.108, 0.9712, 0.0926, 0.9712, 0.0926, 0.8909, 0.0926, 0.8909, 0.0926, 0.9712, 0.07723, 0.9712, 0.07723, 0.8909, 0.07723, 0.8909, 0.07723, 0.9712, 0.06187, 0.9712, 0.06187, 0.8909, 0.1205, 0.9625, 0.08593, 0.9971, 0.03702, 0.9971, 0.002443, 0.9625, 0.002443, 0.9136, 0.03702, 0.8791, 0.08593, 0.8791, 0.1205, 0.9136, 0.06187, 0.8909, 0.06187, 0.9712, 0.0465, 0.9712, 0.0465, 0.8909, 0.0465, 0.8909, 0.0465, 0.9712, 0.03114, 0.9712, 0.03114, 0.8909, 0.08598, 0.8776, 0.1214, 0.913, 0.1214, 0.9631, 0.08598, 0.9986, 0.03588, 0.9986, 0.0004501, 0.9631, 0.0004501, 0.913, 0.03588, 0.8776])
me_cylinder.materials.append(mat_corenaturestatic)
me_cylinder.use_remesh_preserve_volume = False
me_cylinder.use_remesh_preserve_attributes = False
me_cylinder.use_mirror_vertex_groups = False
me_cylinder.update()
me_bushfillmesh = bpy.data.meshes.new('BushFillMesh')
me_bushfillmesh.from_pydata([(-1.747, -2.001, 1.431), (2.001, 1.747, 1.431), (-3.37, -0.3781, 0.1063), (0.3781, 3.37, 0.1063), (1.747, 2.001, 1.431), (-2.001, -1.747, 1.431), (3.37, 0.3781, 0.1063), (-0.3781, -3.37, 0.1063), (-2.001, 1.747, 1.431), (1.747, -2.001, 1.431), (-0.3781, 3.37, 0.1063), (3.37, -0.3781, 0.1063), (2.001, -1.747, 1.431), (-1.747, 2.001, 1.431), (0.3781, -3.37, 0.1063), (-3.37, 0.3781, 0.1063), (0.5235, 4.665, -0.07889), (-4.665, -0.5235, -0.07888), (2.77, 2.419, 1.756), (-2.419, -2.77, 1.756), (-4.665, 0.5235, -0.07889), (0.5235, -4.665, -0.07888), (-2.419, 2.77, 1.756), (2.77, -2.419, 1.756), (-0.5235, -4.665, -0.07889), (4.665, 0.5235, -0.07888), (-2.77, -2.419, 1.756), (2.419, 2.77, 1.756), (4.665, -0.5235, -0.07889), (-0.5235, 4.665, -0.07888), (2.419, -2.77, 1.756), (-2.77, 2.419, 1.756), (2.65, 2.115, 0.8193), (-2.65, 2.115, 0.8193), (2.65, -0.1797, 2.144), (-2.65, -0.1797, 2.144), (-2.115, 2.65, 0.8193), (-2.115, -2.65, 0.8193), (0.1797, 2.65, 2.144), (0.1797, -2.65, 2.144), (-2.65, -2.115, 0.8193), (2.65, -2.115, 0.8193), (-2.65, 0.1797, 2.144), (2.65, 0.1797, 2.144), (2.115, -2.65, 0.8193), (2.115, 2.65, 0.8193), (-0.1797, -2.65, 2.144), (-0.1797, 2.65, 2.144)], [], [(3, 2, 0, 1), (7, 6, 4, 5), (11, 10, 8, 9), (15, 14, 12, 13), (16, 17, 19, 18), (20, 21, 23, 22), (24, 25, 27, 26), (28, 29, 31, 30), (32, 33, 35, 34), (36, 37, 39, 38), (40, 41, 43, 42), (44, 45, 47, 46)])
_uv = me_bushfillmesh.uv_layers.new(name='UVMap')
_uv.uv.foreach_set('vector', [0.0006217, 0.8739, 0.1283, 0.8739, 0.1283, 0.9377, 0.0006217, 0.9377, 0.0006217, 0.8739, 0.1283, 0.8739, 0.1283, 0.9377, 0.0006217, 0.9377, 0.0006217, 0.8739, 0.1283, 0.8739, 0.1283, 0.9377, 0.0006217, 0.9377, 0.0006217, 0.8739, 0.1283, 0.8739, 0.1283, 0.9377, 0.0006217, 0.9377, 0.0006217, 0.8739, 0.1283, 0.8739, 0.1283, 0.9377, 0.0006217, 0.9377, 0.0006217, 0.8739, 0.1283, 0.8739, 0.1283, 0.9377, 0.0006217, 0.9377, 0.0006217, 0.8739, 0.1283, 0.8739, 0.1283, 0.9377, 0.0006217, 0.9377, 0.0006217, 0.8739, 0.1283, 0.8739, 0.1283, 0.9377, 0.0006217, 0.9377, 0.0006217, 0.8739, 0.1283, 0.8739, 0.1283, 0.9377, 0.0006217, 0.9377, 0.0006217, 0.8739, 0.1283, 0.8739, 0.1283, 0.9377, 0.0006217, 0.9377, 0.0006217, 0.8739, 0.1283, 0.8739, 0.1283, 0.9377, 0.0006217, 0.9377, 0.0006217, 0.8739, 0.1283, 0.8739, 0.1283, 0.9377, 0.0006217, 0.9377])
me_bushfillmesh.materials.append(mat_coreleaf)
me_bushfillmesh.use_remesh_preserve_volume = False
me_bushfillmesh.use_remesh_preserve_attributes = False
me_bushfillmesh.use_mirror_vertex_groups = False
me_bushfillmesh.update()
me_bushhidemesh = bpy.data.meshes.new('BushHideMesh')
me_bushhidemesh.from_pydata([(-0.06283, 3.359, 2.396), (3.215, -0.547, 2.396), (-1.593, 2.075, 4.393), (1.685, -1.831, 4.393), (-0.1365, -3.359, 2.396), (-3.414, 0.547, 2.396), (1.394, -2.075, 4.393), (-1.884, 1.831, 4.393), (3.259, -0.03683, 2.396), (-0.6467, -3.314, 2.396), (1.975, 1.493, 4.393), (-1.93, -1.784, 4.393), (2.45, -2.989, 1.396), (-2.649, -2.989, 1.396), (2.45, -0.9912, 3.393), (-2.649, -0.9912, 3.393), (-3.459, 0.03683, 2.396), (0.4473, 3.314, 2.396), (-2.175, -1.493, 4.393), (1.731, 1.784, 4.393), (2.889, 2.549, 1.396), (2.889, -2.549, 1.396), (0.8916, 2.549, 3.393), (0.8916, -2.549, 3.393), (-2.649, 2.989, 1.396), (2.45, 2.989, 1.396), (-2.649, 0.9912, 3.393), (2.45, 0.9912, 3.393), (2.794, 0.4928, 0.05316), (-1.112, -2.785, 0.05316), (3.446, -0.2847, 2.689), (-0.4596, -3.562, 2.689), (-3.662, 0.3599, 2.689), (-0.3844, -3.546, 2.689), (-2.884, 1.012, 0.05316), (0.3932, -2.893, 0.05316), (-3.088, -2.549, 1.396), (-3.088, 2.549, 1.396), (-1.091, -2.549, 3.393), (-1.091, 2.549, 3.393), (-0.5925, 2.893, 0.05316), (2.685, -1.012, 0.05316), (0.1851, 3.546, 2.689), (3.462, -0.3599, 2.689), (-2.993, -0.4928, 0.05316), (0.9127, 2.785, 0.05316), (-3.646, 0.2847, 2.689), (0.2603, 3.562, 2.689)], [], [(0, 2, 3, 1), (4, 6, 7, 5), (8, 10, 11, 9), (12, 14, 15, 13), (16, 18, 19, 17), (20, 22, 23, 21), (24, 26, 27, 25), (28, 30, 31, 29), (35, 33, 32, 34), (36, 38, 39, 37), (40, 42, 43, 41), (44, 46, 47, 45)])
me_bushhidemesh.polygons.foreach_set('use_smooth', [True] * 12)
_uv = me_bushhidemesh.uv_layers.new(name='UVMap')
_uv.uv.foreach_set('vector', [0.002169, 0.9378, 0.002169, 1.001, 0.1207, 1.001, 0.1207, 0.9378, 0.002169, 0.9378, 0.002169, 1.001, 0.1207, 1.001, 0.1207, 0.9378, 0.002169, 0.9378, 0.002169, 1.001, 0.1207, 1.001, 0.1207, 0.9378, 0.002169, 0.9378, 0.002169, 1.001, 0.1207, 1.001, 0.1207, 0.9378, 0.002169, 0.9378, 0.002169, 1.001, 0.1207, 1.001, 0.1207, 0.9378, 0.002169, 0.9378, 0.002169, 1.001, 0.1207, 1.001, 0.1207, 0.9378, 0.002169, 0.9378, 0.002169, 1.001, 0.1207, 1.001, 0.1207, 0.9378, 0.002169, 0.9378, 0.002169, 1.001, 0.1207, 1.001, 0.1207, 0.9378, 0.002169, 0.9378, 0.002169, 1.001, 0.1207, 1.001, 0.1207, 0.9378, 0.002169, 0.9378, 0.002169, 1.001, 0.1207, 1.001, 0.1207, 0.9378, 0.002169, 0.9378, 0.002169, 1.001, 0.1207, 1.001, 0.1207, 0.9378, 0.002169, 0.9378, 0.002169, 1.001, 0.1207, 1.001, 0.1207, 0.9378])
me_bushhidemesh.materials.append(mat_coreleaf_001)
me_bushhidemesh.use_remesh_preserve_volume = False
me_bushhidemesh.use_remesh_preserve_attributes = False
me_bushhidemesh.use_mirror_vertex_groups = False
me_bushhidemesh.update()
me_bushfillmesh_001 = bpy.data.meshes.new('BushFillMesh.001')
me_bushfillmesh_001.from_pydata([(-1.747, -2.001, 1.431), (2.001, 1.747, 1.431), (-3.37, -0.3781, 0.1063), (0.3781, 3.37, 0.1063), (1.747, 2.001, 1.431), (-2.001, -1.747, 1.431), (3.37, 0.3781, 0.1063), (-0.3781, -3.37, 0.1063), (-2.001, 1.747, 1.431), (1.747, -2.001, 1.431), (-0.3781, 3.37, 0.1063), (3.37, -0.3781, 0.1063), (2.001, -1.747, 1.431), (-1.747, 2.001, 1.431), (0.3781, -3.37, 0.1063), (-3.37, 0.3781, 0.1063), (0.5235, 4.665, -0.07889), (-4.665, -0.5235, -0.07888), (2.77, 2.419, 1.756), (-2.419, -2.77, 1.756), (-4.665, 0.5235, -0.07889), (0.5235, -4.665, -0.07888), (-2.419, 2.77, 1.756), (2.77, -2.419, 1.756), (-0.5235, -4.665, -0.07889), (4.665, 0.5235, -0.07888), (-2.77, -2.419, 1.756), (2.419, 2.77, 1.756), (4.665, -0.5235, -0.07889), (-0.5235, 4.665, -0.07888), (2.419, -2.77, 1.756), (-2.77, 2.419, 1.756), (2.65, 2.115, 0.8193), (-2.65, 2.115, 0.8193), (2.65, -0.1797, 2.144), (-2.65, -0.1797, 2.144), (-2.115, 2.65, 0.8193), (-2.115, -2.65, 0.8193), (0.1797, 2.65, 2.144), (0.1797, -2.65, 2.144), (-2.65, -2.115, 0.8193), (2.65, -2.115, 0.8193), (-2.65, 0.1797, 2.144), (2.65, 0.1797, 2.144), (2.115, -2.65, 0.8193), (2.115, 2.65, 0.8193), (-0.1797, -2.65, 2.144), (-0.1797, 2.65, 2.144), (-1.747, -2.001, 1.431), (2.001, 1.747, 1.431), (-3.37, -0.3781, 0.1063), (0.3781, 3.37, 0.1063), (1.747, 2.001, 1.431), (-2.001, -1.747, 1.431), (3.37, 0.3781, 0.1063), (-0.3781, -3.37, 0.1063), (-2.001, 1.747, 1.431), (1.747, -2.001, 1.431), (-0.3781, 3.37, 0.1063), (3.37, -0.3781, 0.1063), (2.001, -1.747, 1.431), (-1.747, 2.001, 1.431), (0.3781, -3.37, 0.1063), (-3.37, 0.3781, 0.1063), (0.5235, 4.665, -0.07889), (-4.665, -0.5235, -0.07888), (2.77, 2.419, 1.756), (-2.419, -2.77, 1.756), (-4.665, 0.5235, -0.07889), (0.5235, -4.665, -0.07888), (-2.419, 2.77, 1.756), (2.77, -2.419, 1.756), (-0.5235, -4.665, -0.07889), (4.665, 0.5235, -0.07888), (-2.77, -2.419, 1.756), (2.419, 2.77, 1.756), (4.665, -0.5235, -0.07889), (-0.5235, 4.665, -0.07888), (2.419, -2.77, 1.756), (-2.77, 2.419, 1.756), (2.65, 2.115, 0.8193), (-2.65, 2.115, 0.8193), (2.65, -0.1797, 2.144), (-2.65, -0.1797, 2.144), (-2.115, 2.65, 0.8193), (-2.115, -2.65, 0.8193), (0.1797, 2.65, 2.144), (0.1797, -2.65, 2.144), (-2.65, -2.115, 0.8193), (2.65, -2.115, 0.8193), (-2.65, 0.1797, 2.144), (2.65, 0.1797, 2.144), (2.115, -2.65, 0.8193), (2.115, 2.65, 0.8193), (-0.1797, -2.65, 2.144), (-0.1797, 2.65, 2.144)], [], [(3, 2, 0, 1), (7, 6, 4, 5), (11, 10, 8, 9), (15, 14, 12, 13), (16, 17, 19, 18), (20, 21, 23, 22), (24, 25, 27, 26), (28, 29, 31, 30), (32, 33, 35, 34), (36, 37, 39, 38), (40, 41, 43, 42), (44, 45, 47, 46), (51, 49, 48, 50), (55, 53, 52, 54), (59, 57, 56, 58), (63, 61, 60, 62), (64, 66, 67, 65), (68, 70, 71, 69), (72, 74, 75, 73), (76, 78, 79, 77), (80, 82, 83, 81), (84, 86, 87, 85), (88, 90, 91, 89), (92, 94, 95, 93)])
_uv = me_bushfillmesh_001.uv_layers.new(name='UVMap')
_uv.uv.foreach_set('vector', [0.0006217, 0.8739, 0.1283, 0.8739, 0.1283, 0.9377, 0.0006217, 0.9377, 0.0006217, 0.8739, 0.1283, 0.8739, 0.1283, 0.9377, 0.0006217, 0.9377, 0.0006217, 0.8739, 0.1283, 0.8739, 0.1283, 0.9377, 0.0006217, 0.9377, 0.0006217, 0.8739, 0.1283, 0.8739, 0.1283, 0.9377, 0.0006217, 0.9377, 0.0006217, 0.8739, 0.1283, 0.8739, 0.1283, 0.9377, 0.0006217, 0.9377, 0.0006217, 0.8739, 0.1283, 0.8739, 0.1283, 0.9377, 0.0006217, 0.9377, 0.0006217, 0.8739, 0.1283, 0.8739, 0.1283, 0.9377, 0.0006217, 0.9377, 0.0006217, 0.8739, 0.1283, 0.8739, 0.1283, 0.9377, 0.0006217, 0.9377, 0.0006217, 0.8739, 0.1283, 0.8739, 0.1283, 0.9377, 0.0006217, 0.9377, 0.0006217, 0.8739, 0.1283, 0.8739, 0.1283, 0.9377, 0.0006217, 0.9377, 0.0006217, 0.8739, 0.1283, 0.8739, 0.1283, 0.9377, 0.0006217, 0.9377, 0.0006217, 0.8739, 0.1283, 0.8739, 0.1283, 0.9377, 0.0006217, 0.9377, 0.0006217, 0.8739, 0.0006217, 0.9377, 0.1283, 0.9377, 0.1283, 0.8739, 0.0006217, 0.8739, 0.0006217, 0.9377, 0.1283, 0.9377, 0.1283, 0.8739, 0.0006217, 0.8739, 0.0006217, 0.9377, 0.1283, 0.9377, 0.1283, 0.8739, 0.0006217, 0.8739, 0.0006217, 0.9377, 0.1283, 0.9377, 0.1283, 0.8739, 0.0006217, 0.8739, 0.0006217, 0.9377, 0.1283, 0.9377, 0.1283, 0.8739, 0.0006217, 0.8739, 0.0006217, 0.9377, 0.1283, 0.9377, 0.1283, 0.8739, 0.0006217, 0.8739, 0.0006217, 0.9377, 0.1283, 0.9377, 0.1283, 0.8739, 0.0006217, 0.8739, 0.0006217, 0.9377, 0.1283, 0.9377, 0.1283, 0.8739, 0.0006217, 0.8739, 0.0006217, 0.9377, 0.1283, 0.9377, 0.1283, 0.8739, 0.0006217, 0.8739, 0.0006217, 0.9377, 0.1283, 0.9377, 0.1283, 0.8739, 0.0006217, 0.8739, 0.0006217, 0.9377, 0.1283, 0.9377, 0.1283, 0.8739, 0.0006217, 0.8739, 0.0006217, 0.9377, 0.1283, 0.9377, 0.1283, 0.8739])
me_bushfillmesh_001.materials.append(mat_coreleaf_002)
me_bushfillmesh_001.materials.append(mat_material)
me_bushfillmesh_001.use_remesh_preserve_volume = False
me_bushfillmesh_001.use_remesh_preserve_attributes = False
me_bushfillmesh_001.use_mirror_vertex_groups = False
me_bushfillmesh_001.update()

# ---- objects
ob_cube_001 = bpy.data.objects.new('Cube.001', me_cube_002)
ob_roundcube_007 = bpy.data.objects.new('Roundcube.007', me_roundcube_002)
ob_roundcube_006 = bpy.data.objects.new('Roundcube.006', me_roundcube)
ob_roundcube_005 = bpy.data.objects.new('Roundcube.005', me_roundcube)
ob_roundcube_004 = bpy.data.objects.new('Roundcube.004', me_roundcube)
ob_roundcube_003 = bpy.data.objects.new('Roundcube.003', me_roundcube)
ob_roundcube_002 = bpy.data.objects.new('Roundcube.002', me_roundcube)
ob_roundcube_001 = bpy.data.objects.new('Roundcube.001', me_roundcube)
ob_plane_013 = bpy.data.objects.new('Plane.013', me_plane_028)
ob_roundcube = bpy.data.objects.new('Roundcube', me_roundcube)
ob_bushhide_001 = bpy.data.objects.new('BushHide.001', me_bushhidemesh_001)
ob_plane_010 = bpy.data.objects.new('Plane.010', me_plane_024)
ob_plane_009 = bpy.data.objects.new('Plane.009', me_plane_024)
ob_plane_015 = bpy.data.objects.new('Plane.015', me_plane_024)
ob_plane_012 = bpy.data.objects.new('Plane.012', me_plane_002)
ob_plane_011 = bpy.data.objects.new('Plane.011', me_plane_002)
ob_plane_007 = bpy.data.objects.new('Plane.007', me_plane_002)
ob_cube = bpy.data.objects.new('Cube', me_cube)
ob_plane_008 = bpy.data.objects.new('Plane.008', me_plane_003)
ob_plane_005 = bpy.data.objects.new('Plane.005', me_plane_003)
ob_plane_006 = bpy.data.objects.new('Plane.006', me_plane_003)
ob_logthick_005 = bpy.data.objects.new('LogThick.005', me_cylinder_002)
ob_logthick_003 = bpy.data.objects.new('LogThick.003', me_cylinder_002)
ob_logthick_002 = bpy.data.objects.new('LogThick.002', me_cylinder_002)
ob_logthick_001 = bpy.data.objects.new('LogThick.001', me_cylinder_002)
ob_logthick = bpy.data.objects.new('LogThick', me_cylinder_002)
ob_sun = bpy.data.objects.new('Sun', light_sun)
ob_plane_004 = bpy.data.objects.new('Plane.004', me_plane_011)
ob_plane_003 = bpy.data.objects.new('Plane.003', me_plane_011)
ob_plane_002 = bpy.data.objects.new('Plane.002', me_plane_011)
ob_plane_001 = bpy.data.objects.new('Plane.001', me_plane_011)
ob_plantthornspray = bpy.data.objects.new('PlantThornspray', me_plane_001)
ob_plane = bpy.data.objects.new('Plane', me_plane)
ob_bushthorns = bpy.data.objects.new('BushThorns', me_cube_001)
ob_cylinder = bpy.data.objects.new('Cylinder', me_cylinder)
ob_bushfill = bpy.data.objects.new('BushFill', me_bushfillmesh)
ob_bushhide = bpy.data.objects.new('BushHide', me_bushhidemesh)
ob_bushfilldoublesided = bpy.data.objects.new('BushFillDoubleSided', me_bushfillmesh_001)

# ---- transforms, parenting, visibility, modifiers, constraints
ob_cube_001.location = (0.0, 0.0, 0.0)
ob_cube_001.lineart.crease_threshold = 0.0
ob_roundcube_007.location = (0.0, 0.0, 2.692)
ob_roundcube_007.lineart.crease_threshold = 0.0
ob_roundcube_006.location = (-3.133, 11.71, 1.864)
ob_roundcube_006.rotation_euler = (-1.035, -0.4329, 1.384)
ob_roundcube_006.lineart.crease_threshold = 0.0
ob_roundcube_005.location = (-3.286, 11.67, 1.64)
ob_roundcube_005.rotation_euler = (-1.035, -0.4329, 1.384)
ob_roundcube_005.lineart.crease_threshold = 0.0
ob_roundcube_004.location = (-3.006, 11.6, 1.664)
ob_roundcube_004.rotation_euler = (-6.672, -0.5902, 1.371)
ob_roundcube_004.lineart.crease_threshold = 0.0
ob_roundcube_003.location = (-3.063, 11.89, 1.628)
ob_roundcube_003.rotation_euler = (-1.035, -0.4329, 1.384)
ob_roundcube_003.lineart.crease_threshold = 0.0
ob_roundcube_002.location = (-0.9029, 14.9, 0.8969)
ob_roundcube_002.rotation_euler = (3.452, -0.5629, -0.5152)
ob_roundcube_002.lineart.crease_threshold = 0.0
ob_roundcube_001.location = (0.2696, 16.99, 1.812)
ob_roundcube_001.rotation_euler = (-1.566, -0.3098, 4.351)
ob_roundcube_001.lineart.crease_threshold = 0.0
ob_plane_013.location = (0.0, 10.0, 0.02147)
ob_plane_013.scale = (13.57, 13.57, 13.57)
ob_plane_013.lineart.crease_threshold = 0.0
ob_roundcube.location = (0.0, 16.31, 1.305)
ob_roundcube.rotation_euler = (-3.063, -1.27, -1.766)
ob_roundcube.lineart.crease_threshold = 0.0
ob_bushhide_001.location = (-8.528, 18.55, -0.002139)
ob_bushhide_001.hide_render = True
ob_bushhide_001.lineart.crease_threshold = 0.0
ob_plane_010.location = (-2.81, 13.04, 3.297)
ob_plane_010.rotation_euler = (-1.49e-08, -3.993e-09, -3.665)
ob_plane_010.scale = (0.8972, 0.8972, 0.8972)
ob_plane_010.lineart.crease_threshold = 0.0
ob_plane_009.location = (-5.515, 14.4, 4.051)
ob_plane_009.rotation_euler = (-1.49e-08, -3.993e-09, -3.665)
ob_plane_009.lineart.crease_threshold = 0.0
ob_plane_015.location = (-4.169, 14.4, 2.423)
ob_plane_015.rotation_euler = (-1.49e-08, -3.993e-09, -3.665)
ob_plane_015.scale = (0.6873, 0.6873, 0.6873)
ob_plane_015.lineart.crease_threshold = 0.0
ob_plane_012.location = (-4.393, 11.78, 5.874)
ob_plane_012.lineart.crease_threshold = 0.0
ob_plane_011.location = (-4.393, 11.78, 3.819)
ob_plane_011.lineart.crease_threshold = 0.0
ob_plane_007.location = (-4.393, 11.78, 1.739)
ob_plane_007.lineart.crease_threshold = 0.0
ob_cube.location = (-3.461, 11.52, 1.247)
ob_cube.scale = (1.281, 1.281, 1.281)
ob_cube.lineart.crease_threshold = 0.0
ob_plane_008.location = (-3.597, 8.651, 0.03671)
ob_plane_008.rotation_euler = (-0.4863, 0.3632, -2.491)
ob_plane_008.scale = (0.7055, 0.7055, 0.7055)
ob_plane_008.lineart.crease_threshold = 0.0
ob_plane_005.location = (-3.337, 9.414, 0.07362)
ob_plane_005.rotation_euler = (-0.5819, 0.3308, -1.087)
ob_plane_005.scale = (1.734, 1.734, 1.734)
ob_plane_005.lineart.crease_threshold = 0.0
ob_plane_006.location = (-4.229, 9.255, -0.002139)
ob_plane_006.lineart.crease_threshold = 0.0
ob_logthick_005.location = (-5.608, 8.618, 0.8145)
ob_logthick_005.rotation_euler = (-1.595, 2.825, 1.905)
ob_logthick_005.scale = (1.0, -1.0, 1.0)
ob_logthick_005.lineart.crease_threshold = 0.0
ob_logthick_003.location = (-7.422, 13.22, 2.464)
ob_logthick_003.rotation_euler = (-1.579, 3.163, 1.913)
ob_logthick_003.scale = (1.0, -1.0, 1.0)
ob_logthick_003.lineart.crease_threshold = 0.0
ob_logthick_002.location = (-12.54, 12.37, 0.8955)
ob_logthick_002.rotation_euler = (-1.573, 0.3502, -1.215)
ob_logthick_002.scale = (1.0, -1.0, 1.0)
ob_logthick_002.lineart.crease_threshold = 0.0
ob_logthick_001.location = (-12.27, 10.43, 0.8955)
ob_logthick_001.rotation_euler = (-1.571, -2.22e-16, -1.214)
ob_logthick_001.scale = (1.0, -1.0, 1.0)
ob_logthick_001.lineart.crease_threshold = 0.0
ob_logthick.location = (-14.82, 10.6, 0.7979)
ob_logthick.lineart.crease_threshold = 0.0
ob_sun.location = (-2.804, 4.175, 5.723)
ob_sun.lineart.crease_threshold = 0.0
ob_plane_004.location = (-1.927, 8.068, 0.1725)
ob_plane_004.rotation_euler = (-1.677, 0.7832, 1.076)
ob_plane_004.scale = (0.7592, 0.7592, 0.7592)
ob_plane_004.lineart.crease_threshold = 0.0
ob_plane_003.location = (-1.055, 7.967, 0.2422)
ob_plane_003.rotation_euler = (0.5172, -1.059, -0.9565)
ob_plane_003.scale = (0.6257, 0.6257, 0.6257)
ob_plane_003.lineart.crease_threshold = 0.0
ob_plane_002.location = (-0.4281, 8.427, 0.666)
ob_plane_002.rotation_euler = (-0.001121, 0.08895, 1.012)
ob_plane_002.scale = (0.7049, 0.7049, 0.7049)
ob_plane_002.lineart.crease_threshold = 0.0
ob_plane_001.location = (-1.485, 8.333, 0.2379)
ob_plane_001.rotation_euler = (1.667, 0.06112, 0.4545)
ob_plane_001.scale = (0.6802, 0.6802, 0.6802)
ob_plane_001.lineart.crease_threshold = 0.0
ob_plantthornspray.location = (-0.6271, 11.46, 0.1741)
ob_plantthornspray.lineart.crease_threshold = 0.0
ob_plane.location = (-5.767, -11.3, 0.05571)
ob_plane.rotation_euler = (0.0, -0.0, -1.489)
ob_plane.lineart.crease_threshold = 0.0
ob_bushthorns.location = (2.798, 13.96, -0.002139)
ob_bushthorns.lineart.crease_threshold = 0.0
ob_cylinder.location = (-2.048, -4.756, -0.002139)
ob_cylinder.lineart.crease_threshold = 0.0
ob_bushfill.location = (-1.527, 17.59, -0.002139)
ob_bushfill.lineart.crease_threshold = 0.0
ob_bushhide.location = (-8.528, -5.733, -0.002139)
ob_bushhide.hide_render = True
ob_bushhide.lineart.crease_threshold = 0.0
ob_bushfilldoublesided.location = (-7.478, -15.82, -0.002139)
ob_bushfilldoublesided.lineart.crease_threshold = 0.0

# ---- collection membership
col_collection_1.objects.link(ob_cube_001)
col_collection_1.objects.link(ob_roundcube_007)
col_collection_1.objects.link(ob_roundcube_006)
col_collection_1.objects.link(ob_roundcube_005)
col_collection_1.objects.link(ob_roundcube_004)
col_collection_1.objects.link(ob_roundcube_003)
col_collection_1.objects.link(ob_roundcube_002)
col_collection_1.objects.link(ob_roundcube_001)
col_collection_1.objects.link(ob_plane_013)
col_collection_1.objects.link(ob_roundcube)
col_collection_1.objects.link(ob_bushhide_001)
col_collection_1.objects.link(ob_plane_010)
col_collection_1.objects.link(ob_plane_009)
col_collection_1.objects.link(ob_plane_015)
col_collection_1.objects.link(ob_plane_012)
col_collection_1.objects.link(ob_plane_011)
col_collection_1.objects.link(ob_plane_007)
col_collection_1.objects.link(ob_cube)
col_collection_1.objects.link(ob_plane_008)
col_collection_1.objects.link(ob_plane_005)
col_collection_1.objects.link(ob_plane_006)
col_collection_1.objects.link(ob_logthick_005)
col_collection_1.objects.link(ob_logthick_003)
col_collection_1.objects.link(ob_logthick_002)
col_collection_1.objects.link(ob_logthick_001)
col_collection_1.objects.link(ob_logthick)
col_collection_1.objects.link(ob_sun)
col_collection_1.objects.link(ob_plane_004)
col_collection_1.objects.link(ob_plane_003)
col_collection_1.objects.link(ob_plane_002)
col_collection_1.objects.link(ob_plane_001)
col_collection_1.objects.link(ob_plantthornspray)
col_collection_1.objects.link(ob_plane)
col_collection_1.objects.link(ob_bushthorns)
col_collection_1.objects.link(ob_cylinder)
col_collection_1.objects.link(ob_bushfill)
col_collection_1.objects.link(ob_bushhide)
col_collection_1.objects.link(ob_bushfilldoublesided)

# ---- scene / render settings (as saved in the file)
scene.frame_start = 1; scene.frame_end = 250; scene.frame_set(103)
scene.render.engine = 'CYCLES'
scene.render.resolution_percentage = 50
scene.render.dither_intensity = 0.0
scene.cycles.use_denoising = False
scene.cycles.samples = 128
scene.cycles.sampling_pattern = 'TABULATED_SOBOL'
scene.cycles.use_adaptive_sampling = False
scene.cycles.use_light_tree = False
scene.cycles.blur_glossy = 0.0
scene.cycles.sample_clamp_indirect = 0.0
scene.view_settings.view_transform = 'Standard'
bpy.context.view_layer.update()

# ---- added for rendering (the .blend has no active camera): camera
cam_auto = bpy.data.cameras.new('AutoCamera')
cam_auto.lens = 50.0
cam_auto.sensor_width = 36.0
cam_auto.clip_end = 1000.0
ob_auto_camera = bpy.data.objects.new('AutoCamera', cam_auto)
scene.collection.objects.link(ob_auto_camera)
ob_auto_camera.location = (48.5066, -58.0146, 42.4943)
ob_auto_camera.rotation_euler = (1.09748, -7.21219e-08, 0.694738)
scene.camera = ob_auto_camera
bpy.context.view_layer.update()
